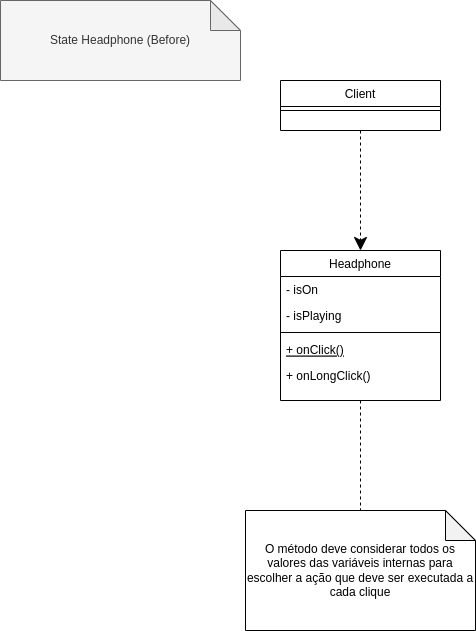

The diagram above was exported from draw.io. Its source (the exported page's mxGraphModel, read from the mxfile embedded in the PNG):
<mxGraphModel dx="1422" dy="767" grid="1" gridSize="10" guides="1" tooltips="1" connect="1" arrows="1" fold="1" page="1" pageScale="1" pageWidth="827" pageHeight="1169" math="0" shadow="0">
  <root>
    <mxCell id="WIyWlLk6GJQsqaUBKTNV-0" />
    <mxCell id="WIyWlLk6GJQsqaUBKTNV-1" parent="WIyWlLk6GJQsqaUBKTNV-0" />
    <mxCell id="9mdv32XqOeBZoQyK35LV-8" style="edgeStyle=orthogonalEdgeStyle;rounded=0;orthogonalLoop=1;jettySize=auto;html=1;exitX=0.5;exitY=1;exitDx=0;exitDy=0;entryX=0.5;entryY=0;entryDx=0;entryDy=0;entryPerimeter=0;endArrow=none;endFill=0;dashed=1;" edge="1" parent="WIyWlLk6GJQsqaUBKTNV-1" source="zkfFHV4jXpPFQw0GAbJ--6" target="9mdv32XqOeBZoQyK35LV-6">
      <mxGeometry relative="1" as="geometry" />
    </mxCell>
    <mxCell id="zkfFHV4jXpPFQw0GAbJ--6" value="Headphone" style="swimlane;fontStyle=0;align=center;verticalAlign=top;childLayout=stackLayout;horizontal=1;startSize=26;horizontalStack=0;resizeParent=1;resizeLast=0;collapsible=1;marginBottom=0;rounded=0;shadow=0;strokeWidth=1;" parent="WIyWlLk6GJQsqaUBKTNV-1" vertex="1">
      <mxGeometry x="360" y="290" width="160" height="150" as="geometry">
        <mxRectangle x="130" y="380" width="160" height="26" as="alternateBounds" />
      </mxGeometry>
    </mxCell>
    <mxCell id="zkfFHV4jXpPFQw0GAbJ--7" value="- isOn" style="text;align=left;verticalAlign=top;spacingLeft=4;spacingRight=4;overflow=hidden;rotatable=0;points=[[0,0.5],[1,0.5]];portConstraint=eastwest;" parent="zkfFHV4jXpPFQw0GAbJ--6" vertex="1">
      <mxGeometry y="26" width="160" height="26" as="geometry" />
    </mxCell>
    <mxCell id="zkfFHV4jXpPFQw0GAbJ--8" value="- isPlaying" style="text;align=left;verticalAlign=top;spacingLeft=4;spacingRight=4;overflow=hidden;rotatable=0;points=[[0,0.5],[1,0.5]];portConstraint=eastwest;rounded=0;shadow=0;html=0;" parent="zkfFHV4jXpPFQw0GAbJ--6" vertex="1">
      <mxGeometry y="52" width="160" height="26" as="geometry" />
    </mxCell>
    <mxCell id="zkfFHV4jXpPFQw0GAbJ--9" value="" style="line;html=1;strokeWidth=1;align=left;verticalAlign=middle;spacingTop=-1;spacingLeft=3;spacingRight=3;rotatable=0;labelPosition=right;points=[];portConstraint=eastwest;" parent="zkfFHV4jXpPFQw0GAbJ--6" vertex="1">
      <mxGeometry y="78" width="160" height="8" as="geometry" />
    </mxCell>
    <mxCell id="zkfFHV4jXpPFQw0GAbJ--10" value="+ onClick()" style="text;align=left;verticalAlign=top;spacingLeft=4;spacingRight=4;overflow=hidden;rotatable=0;points=[[0,0.5],[1,0.5]];portConstraint=eastwest;fontStyle=4" parent="zkfFHV4jXpPFQw0GAbJ--6" vertex="1">
      <mxGeometry y="86" width="160" height="26" as="geometry" />
    </mxCell>
    <mxCell id="zkfFHV4jXpPFQw0GAbJ--11" value="+ onLongClick()" style="text;align=left;verticalAlign=top;spacingLeft=4;spacingRight=4;overflow=hidden;rotatable=0;points=[[0,0.5],[1,0.5]];portConstraint=eastwest;" parent="zkfFHV4jXpPFQw0GAbJ--6" vertex="1">
      <mxGeometry y="112" width="160" height="26" as="geometry" />
    </mxCell>
    <mxCell id="ZdTkcNj-xP-ZVR1KFq_c-0" value="State Headphone (Before)" style="shape=note;whiteSpace=wrap;html=1;backgroundOutline=1;darkOpacity=0.05;fillColor=#f5f5f5;fontColor=#333333;strokeColor=#666666;" vertex="1" parent="WIyWlLk6GJQsqaUBKTNV-1">
      <mxGeometry x="80" y="40" width="240" height="80" as="geometry" />
    </mxCell>
    <mxCell id="9mdv32XqOeBZoQyK35LV-7" style="edgeStyle=orthogonalEdgeStyle;rounded=0;orthogonalLoop=1;jettySize=auto;html=1;exitX=0.5;exitY=1;exitDx=0;exitDy=0;entryX=0.5;entryY=0;entryDx=0;entryDy=0;endSize=11;startSize=11;dashed=1;" edge="1" parent="WIyWlLk6GJQsqaUBKTNV-1" source="9mdv32XqOeBZoQyK35LV-0" target="zkfFHV4jXpPFQw0GAbJ--6">
      <mxGeometry relative="1" as="geometry" />
    </mxCell>
    <mxCell id="9mdv32XqOeBZoQyK35LV-0" value="Client" style="swimlane;fontStyle=0;align=center;verticalAlign=top;childLayout=stackLayout;horizontal=1;startSize=26;horizontalStack=0;resizeParent=1;resizeLast=0;collapsible=1;marginBottom=0;rounded=0;shadow=0;strokeWidth=1;" vertex="1" parent="WIyWlLk6GJQsqaUBKTNV-1">
      <mxGeometry x="360" y="120" width="160" height="50" as="geometry">
        <mxRectangle x="130" y="380" width="160" height="26" as="alternateBounds" />
      </mxGeometry>
    </mxCell>
    <mxCell id="9mdv32XqOeBZoQyK35LV-3" value="" style="line;html=1;strokeWidth=1;align=left;verticalAlign=middle;spacingTop=-1;spacingLeft=3;spacingRight=3;rotatable=0;labelPosition=right;points=[];portConstraint=eastwest;" vertex="1" parent="9mdv32XqOeBZoQyK35LV-0">
      <mxGeometry y="26" width="160" height="8" as="geometry" />
    </mxCell>
    <mxCell id="9mdv32XqOeBZoQyK35LV-6" value="O método deve considerar todos os valores das variáveis internas para escolher a ação que deve ser executada a cada clique" style="shape=note;whiteSpace=wrap;html=1;backgroundOutline=1;darkOpacity=0.05;" vertex="1" parent="WIyWlLk6GJQsqaUBKTNV-1">
      <mxGeometry x="325" y="550" width="230" height="120" as="geometry" />
    </mxCell>
  </root>
</mxGraphModel>